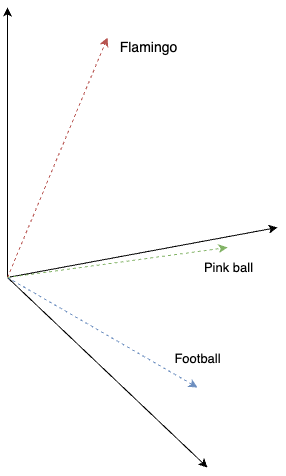

The diagram above was exported from draw.io. Its source (the exported page's mxGraphModel, read from the mxfile embedded in the PNG):
<mxGraphModel dx="474" dy="959" grid="1" gridSize="10" guides="1" tooltips="1" connect="1" arrows="1" fold="1" page="0" pageScale="1" pageWidth="827" pageHeight="1169" math="0" shadow="0">
  <root>
    <mxCell id="0" />
    <mxCell id="1" parent="0" />
    <mxCell id="64" value="" style="endArrow=classic;html=1;" edge="1" parent="1">
      <mxGeometry width="50" height="50" relative="1" as="geometry">
        <mxPoint x="50" y="510" as="sourcePoint" />
        <mxPoint x="50" y="240" as="targetPoint" />
      </mxGeometry>
    </mxCell>
    <mxCell id="65" value="" style="endArrow=classic;html=1;" edge="1" parent="1">
      <mxGeometry width="50" height="50" relative="1" as="geometry">
        <mxPoint x="50" y="510" as="sourcePoint" />
        <mxPoint x="320" y="460" as="targetPoint" />
      </mxGeometry>
    </mxCell>
    <mxCell id="66" value="" style="endArrow=classic;html=1;" edge="1" parent="1">
      <mxGeometry width="50" height="50" relative="1" as="geometry">
        <mxPoint x="50" y="510" as="sourcePoint" />
        <mxPoint x="250" y="700" as="targetPoint" />
      </mxGeometry>
    </mxCell>
    <mxCell id="67" value="" style="endArrow=classic;html=1;dashed=1;fillColor=#f8cecc;strokeColor=#b85450;" edge="1" parent="1">
      <mxGeometry width="50" height="50" relative="1" as="geometry">
        <mxPoint x="50" y="510" as="sourcePoint" />
        <mxPoint x="150" y="270" as="targetPoint" />
      </mxGeometry>
    </mxCell>
    <mxCell id="70" value="Flamingo" style="edgeLabel;html=1;align=center;verticalAlign=middle;resizable=0;points=[];fontSize=14;" vertex="1" connectable="0" parent="67">
      <mxGeometry x="0.7601" y="2" relative="1" as="geometry">
        <mxPoint x="54" y="-18" as="offset" />
      </mxGeometry>
    </mxCell>
    <mxCell id="68" value="" style="endArrow=classic;html=1;dashed=1;fillColor=#dae8fc;strokeColor=#6c8ebf;" edge="1" parent="1">
      <mxGeometry width="50" height="50" relative="1" as="geometry">
        <mxPoint x="50" y="510" as="sourcePoint" />
        <mxPoint x="240" y="620" as="targetPoint" />
      </mxGeometry>
    </mxCell>
    <mxCell id="73" value="Football" style="edgeLabel;html=1;align=center;verticalAlign=middle;resizable=0;points=[];fontSize=13;" vertex="1" connectable="0" parent="68">
      <mxGeometry x="0.4746" y="1" relative="1" as="geometry">
        <mxPoint x="49" as="offset" />
      </mxGeometry>
    </mxCell>
    <mxCell id="69" value="" style="endArrow=classic;html=1;dashed=1;fillColor=#d5e8d4;strokeColor=#82b366;" edge="1" parent="1">
      <mxGeometry width="50" height="50" relative="1" as="geometry">
        <mxPoint x="50" y="510" as="sourcePoint" />
        <mxPoint x="270" y="480" as="targetPoint" />
      </mxGeometry>
    </mxCell>
    <mxCell id="72" value="Pink ball" style="edgeLabel;html=1;align=center;verticalAlign=middle;resizable=0;points=[];fontSize=13;" vertex="1" connectable="0" parent="69">
      <mxGeometry x="0.5629" y="2" relative="1" as="geometry">
        <mxPoint x="48" y="15" as="offset" />
      </mxGeometry>
    </mxCell>
  </root>
</mxGraphModel>